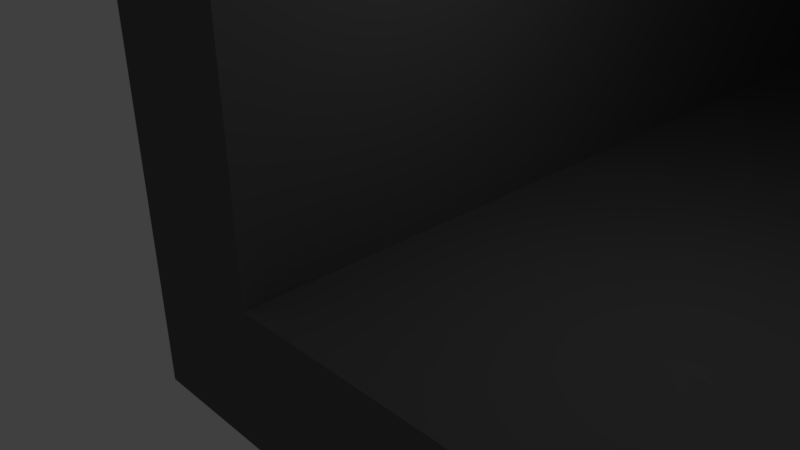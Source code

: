 # Source: untitled.blend  (saved by Blender 2.77.0; exported with 4.5.12 LTS)
import bpy
from mathutils import Matrix  # noqa: F401  (used for matrix-valued properties, if any)

bpy.ops.wm.read_factory_settings(use_empty=True)
scene = bpy.context.scene
scene.name = 'Scene'

# ---- collections
col_collection_1 = bpy.data.collections.new('Collection 1'); scene.collection.children.link(col_collection_1)

# ---- materials (node trees are filled in below, after node groups)
mat_material_001 = bpy.data.materials.new('Material.001')
mat_material_001.alpha_threshold = 0.0
mat_material_001.use_transparent_shadow = False
mat_material_001.roughness = 0.5
mat_material_001.line_color = (0.0, 0.0, 0.0, 1.0)
mat_material = bpy.data.materials.new('Material')
mat_material.alpha_threshold = 0.0
mat_material.use_transparent_shadow = False
mat_material.diffuse_color = (0.1282, 0.1282, 0.1282, 1.0)
mat_material.roughness = 0.5
mat_material.line_color = (0.0, 0.0, 0.0, 1.0)

# ---- material node trees

# ---- world
world_world = bpy.data.worlds.new('World'); scene.world = world_world
world_world.color = (0.05088, 0.05088, 0.05088)
world_world.use_sun_shadow = False
world_world.sun_shadow_jitter_overblur = 0.0
world_world.cycles.sampling_method = 'MANUAL'

# ---- cameras
cam_camera = bpy.data.cameras.new('Camera')
cam_camera.clip_end = 100.0
cam_camera.lens = 35.0
cam_camera.sensor_width = 32.0
cam_camera.sensor_height = 18.0
cam_camera.ortho_scale = 7.314
cam_camera.dof.focus_distance = 0.0
cam_camera.dof.aperture_fstop = 128.0

# ---- lights
light_lamp = bpy.data.lights.new('Lamp', 'POINT')
light_lamp.transmission_factor = 0.0
light_lamp.cutoff_distance = 30.0
light_lamp.energy = 100.0
light_lamp.shadow_buffer_clip_start = 1.001
light_lamp.shadow_soft_size = 0.1
light_lamp.shadow_maximum_resolution = 0.006
light_lamp.use_absolute_resolution = True

# ---- meshes
me_cube_005 = bpy.data.meshes.new('Cube.005')
me_cube_005.from_pydata([(2.637, 2.167, 0.7273), (2.505, 2.167, 0.7273), (2.615, 2.167, 0.7273), (2.505, 2.167, 0.5462), (2.615, 2.167, 0.5462), (2.505, 2.2, 0.5769), (2.615, 2.2, 0.5769), (2.505, 2.2, 0.6894), (2.615, 2.2, 0.6894), (2.484, 2.167, 0.7273), (2.484, 2.167, 0.5462), (2.637, 2.167, 0.3636), (2.505, 2.167, 0.3636), (2.615, 2.167, 0.3636), (2.484, 2.167, 0.3636), (2.637, 2.234, 0.5455), (2.484, 2.234, 0.7273), (2.505, 2.234, 0.7273), (2.505, 2.234, 0.5462), (2.615, 2.234, 0.7273), (2.615, 2.234, 0.5455), (2.484, 2.234, 0.5462), (2.637, 2.234, 0.7273), (2.637, 2.167, 0.5455), (2.484, 0.7667, 0.7273), (2.615, 0.7667, 0.7273), (2.505, 0.7667, 0.7273), (2.615, 0.7667, 0.5462), (2.505, 0.7667, 0.5462), (2.615, 0.7333, 0.5769), (2.505, 0.7333, 0.5769), (2.615, 0.7333, 0.6894), (2.505, 0.7333, 0.6894), (2.637, 0.7667, 0.7273), (2.637, 0.7667, 0.5462), (2.484, 0.7667, 0.3636), (2.615, 0.7667, 0.3636), (2.505, 0.7667, 0.3636), (2.637, 0.7667, 0.3636), (2.484, 0.6998, 0.5455), (2.637, 0.6998, 0.7273), (2.615, 0.6998, 0.7273), (2.615, 0.6998, 0.5462), (2.505, 0.6998, 0.7273), (2.505, 0.6998, 0.5455), (2.637, 0.6998, 0.5462), (2.484, 0.6998, 0.7273), (2.484, 0.7667, 0.5455), (1.846, 2.067, 0.0), (3.033, 2.0, 0.0), (3.033, 0.8333, 0.0), (2.044, 0.7, -0.1212), (2.0, 2.167, 0.0), (1.846, 2.167, 0.0), (3.033, 2.1, 0.0), (3.033, 1.233, 0.0), (3.077, 2.1, 0.6061), (3.077, 2.0, 0.0), (1.846, 2.167, 0.7273), (2.0, 2.167, 0.7273), (1.846, 2.067, 0.7273), (3.077, 0.8333, 0.0), (3.033, 2.1, 0.7273), (3.033, 0.8333, 0.7273), (2.088, 0.7, -0.1212), (1.846, 2.233, 0.6061), (2.044, 0.7667, 0.0), (2.044, 0.7667, 0.7273), (3.077, 0.7667, 0.0), (3.077, 0.7667, 0.7273), (3.077, 2.167, 0.6061), (1.802, 2.233, 0.6061), (1.802, 2.167, 1.49e-08), (1.802, 2.167, 0.7273), (1.802, 2.167, 0.6061), (1.802, 2.233, 1.49e-08), (1.802, 2.233, 0.7273), (3.077, 2.167, 1.49e-08), (3.077, 2.167, 0.7273), (1.802, 2.067, 0.0), (1.802, 2.067, 0.6061), (1.802, 2.067, 0.7273), (1.846, 2.233, 0.7273), (1.846, 2.233, 1.49e-08), (1.846, 2.167, 0.6061), (2.0, 2.233, 1.49e-08), (2.0, 2.233, 0.7273), (2.0, 2.167, 0.6061), (2.044, 0.7667, -0.1212), (3.077, 0.7667, -0.1212), (1.802, 2.167, -0.1212), (1.802, 2.233, -0.1212), (3.077, 2.167, -0.1212), (1.846, 2.233, -0.1212), (2.0, 2.233, -0.1212), (1.846, 2.167, -0.1212), (3.077, 1.3, -0.1212), (2.0, 2.167, -0.1212), (3.077, 2.1, -0.1212), (3.077, 2.1, 0.0), (3.077, 1.233, 0.0), (2.044, 2.167, 0.6061), (3.077, 2.1, 0.7273), (3.077, 0.8333, 0.7273), (1.802, 2.067, -0.1212), (1.846, 2.067, -0.1212), (3.077, 2.0, -0.1212), (1.846, 2.067, 0.6061), (2.044, 2.233, 1.49e-08), (2.044, 2.233, 0.7273), (2.044, 2.233, -0.1212), (2.044, 2.167, -0.1212), (2.044, 1.3, -0.1212), (2.044, 2.0, -0.1212), (3.033, 0.7667, 0.7273), (3.033, 0.7667, 0.0), (3.033, 2.1, 0.6061), (3.034, 2.167, 1.49e-08), (3.033, 0.7667, -0.1212), (3.034, 2.167, -0.1212), (3.034, 2.1, -0.1212), (3.034, 2.0, -0.1212), (3.034, 2.167, 0.7273), (3.034, 1.3, -0.1212), (2.044, 2.0, 0.0), (2.044, 0.8333, 0.0), (2.044, 2.167, 0.0), (2.044, 1.233, 0.0), (2.143, 0.7, 0.0), (2.044, 2.167, 0.7273), (2.088, 0.7, 0.7273), (2.044, 0.7, 0.0), (3.077, 0.8333, -0.1212), (2.044, 0.8333, -0.1212), (2.044, 0.7, 0.7273), (3.033, 0.8333, -0.1212), (3.077, 1.233, -0.1212), (2.044, 1.233, -0.1212), (3.034, 1.233, -0.1212), (3.033, 1.3, 0.0), (3.077, 1.3, 0.0), (2.044, 1.3, 0.0), (2.0, 2.233, 0.6061), (2.044, 2.233, 0.6061), (3.034, 2.167, 0.6061), (2.088, 2.0, 0.0), (2.088, 2.1, 0.0), (2.088, 1.233, 0.0), (2.143, 0.7667, 0.0), (2.088, 2.1, 0.7273), (2.088, 0.7667, 0.7273), (2.088, 0.6333, -0.1212), (2.088, 2.1, 0.6061), (2.088, 0.7667, -0.1212), (2.088, 2.167, 0.6061), (2.088, 2.167, 0.7273), (2.088, 1.3, -0.1212), (2.088, 2.167, 1.49e-08), (2.088, 2.167, -0.1212), (2.088, 2.1, -0.1212), (2.088, 2.0, -0.1212), (2.088, 0.8333, 0.0), (2.088, 0.8333, -0.1212), (2.088, 1.233, -0.1212), (2.088, 1.3, 0.0), (2.143, 2.0, 0.0), (2.143, 2.1, 0.0), (2.143, 1.233, 0.0), (2.143, 0.8333, 0.7273), (2.143, 2.1, 0.7273), (2.143, 2.167, 1.49e-08), (2.143, 2.167, -0.1212), (2.143, 2.1, -0.1212), (2.143, 2.0, -0.1212), (2.143, 0.8333, -0.1212), (2.143, 1.233, -0.1212), (2.143, 0.7667, 0.7273), (2.088, 0.6333, 0.0), (2.143, 2.1, 0.6061), (2.143, 0.7667, -0.1212), (2.143, 2.167, 0.6061), (2.143, 2.167, 0.7273), (2.143, 1.3, -0.1212), (2.143, 0.8333, 0.0), (2.143, 1.3, 0.0), (2.225, 2.0, 2.98e-08), (2.225, 2.1, 2.98e-08), (2.225, 1.233, 2.98e-08), (2.225, 0.8333, 0.7273), (2.225, 2.1, 0.7273), (2.225, 2.167, 4.47e-08), (2.225, 2.167, -0.1212), (2.225, 2.1, -0.1212), (2.225, 2.0, -0.1212), (2.225, 0.8333, -0.1212), (2.225, 1.233, -0.1212), (2.225, 0.7667, 0.7273), (2.225, 0.7667, 2.98e-08), (2.225, 2.1, 0.6061), (2.225, 0.7667, -0.1212), (2.225, 2.167, 0.6061), (2.225, 2.167, 0.7273), (2.225, 1.3, -0.1212), (2.225, 0.8333, 2.98e-08), (2.225, 1.3, 2.98e-08), (2.044, 2.1, 0.0), (2.044, 2.167, 0.7273), (2.088, 2.1, 0.7273), (2.044, 2.1, 0.7273), (2.044, 2.067, -0.1212), (2.143, 0.7, 0.7273), (2.143, 0.7, -0.1212), (2.198, 0.7, 0.7273), (2.198, 0.7, 0.0), (2.198, 0.7, -0.1212), (2.088, 0.6333, 0.7273), (2.044, 0.6333, 0.0), (2.044, 0.6333, -0.1212), (2.044, 0.6333, 0.7273), (2.143, 0.6333, 0.0), (2.143, 0.6333, -0.1212), (2.143, 0.6333, 0.7273), (2.17, 0.6333, 0.7273), (2.17, 0.6333, 0.0), (2.17, 0.6333, -0.1212), (2.044, 0.7667, -7.451e-09), (2.088, 0.7667, -7.451e-09), (2.088, 0.7, 0.0)], [], [(2, 0, 22, 19), (4, 6, 8, 2), (5, 7, 8, 6), (2, 8, 7, 1), (3, 5, 6, 4), (1, 7, 5, 3), (12, 14, 21, 18), (3, 4, 13, 12), (4, 2, 19, 20), (16, 17, 18, 21), (19, 22, 15, 20), (14, 10, 21), (10, 9, 16, 21), (3, 12, 18), (11, 13, 20, 15), (9, 1, 17, 16), (1, 3, 18, 17), (13, 4, 20), (0, 23, 15, 22), (15, 23, 11), (26, 24, 46, 43), (28, 30, 32, 26), (29, 31, 32, 30), (26, 32, 31, 25), (27, 29, 30, 28), (25, 31, 29, 27), (36, 38, 45, 42), (27, 28, 37, 36), (28, 26, 43, 44), (40, 41, 42, 45), (43, 46, 39, 44), (38, 34, 45), (34, 33, 40, 45), (27, 36, 42), (35, 37, 44, 39), (33, 25, 41, 40), (25, 27, 42, 41), (37, 28, 44), (24, 47, 39, 46), (39, 47, 35), (61, 103, 69, 68), (204, 139, 49, 185), (87, 84, 53, 52), (203, 50, 55, 187), (116, 54, 99, 56), (54, 49, 57, 99), (107, 84, 58, 60), (60, 81, 80, 107), (198, 116, 62, 189), (55, 50, 61, 100), (131, 51, 217, 216), (76, 82, 65, 71), (82, 86, 142, 65), (139, 55, 100, 140), (201, 122, 144, 200), (51, 64, 151, 217), (52, 126, 101, 87), (74, 71, 75, 72), (144, 70, 77, 117), (107, 80, 79, 48), (50, 63, 103, 61), (71, 65, 83, 75), (65, 142, 85, 83), (86, 109, 143, 142), (117, 77, 92, 119), (83, 85, 94, 93), (72, 75, 91, 90), (75, 83, 93, 91), (197, 196, 212, 213), (105, 104, 90, 95), (90, 91, 93, 95), (93, 94, 97, 95), (121, 120, 98, 106), (205, 126, 209), (110, 111, 97, 94), (123, 121, 106, 96), (56, 99, 77, 70), (102, 56, 70, 78), (77, 99, 98, 92), (118, 135, 132, 89), (179, 199, 214, 211), (58, 73, 81, 60), (73, 58, 82, 76), (58, 59, 86, 82), (57, 106, 98, 99), (199, 194, 135, 118), (212, 210, 221, 222), (85, 108, 110, 94), (142, 143, 108, 85), (138, 123, 96, 136), (68, 69, 114, 115), (195, 202, 123, 138), (202, 193, 121, 123), (92, 98, 120, 119), (193, 192, 120, 121), (68, 115, 118, 89), (190, 117, 119, 191), (200, 144, 117, 190), (73, 76, 71, 74), (63, 114, 69, 103), (62, 102, 78, 122), (87, 101, 129, 59), (145, 146, 205, 124), (188, 196, 114, 63), (109, 86, 59, 129), (67, 150, 226, 225), (189, 62, 122, 201), (64, 211, 220, 151), (122, 78, 70, 144), (194, 195, 138, 135), (135, 138, 136, 132), (49, 139, 140, 57), (187, 55, 139, 204), (96, 106, 57, 140), (140, 100, 136, 96), (100, 61, 132, 136), (89, 132, 61, 68), (186, 54, 116, 198), (48, 53, 84, 107), (62, 116, 56, 102), (59, 58, 84, 87), (127, 147, 164, 141), (133, 137, 163, 162), (109, 129, 155), (153, 88, 225, 226), (165, 166, 146, 145), (143, 154, 157, 108), (108, 157, 158, 110), (206, 208, 149, 155), (112, 113, 160, 156), (137, 112, 156, 163), (88, 153, 64, 51), (171, 172, 159, 158), (66, 88, 51, 131), (109, 155, 154, 143), (125, 161, 147, 127), (141, 164, 145, 124), (150, 67, 134, 130), (191, 192, 172, 171), (199, 197, 213, 214), (185, 186, 166, 165), (203, 183, 168, 188), (146, 166, 178, 152), (147, 167, 184, 164), (162, 163, 175, 174), (149, 169, 181, 155), (154, 180, 170, 157), (157, 170, 171, 158), (160, 159, 172, 173), (156, 160, 173, 182), (163, 156, 182, 175), (148, 183, 174, 179), (155, 181, 180, 154), (152, 178, 169, 149), (161, 183, 167, 147), (164, 184, 165, 145), (50, 203, 188, 63), (49, 54, 186, 185), (114, 196, 197, 115), (119, 120, 192, 191), (115, 197, 199, 118), (166, 186, 198, 178), (167, 187, 204, 184), (174, 175, 195, 194), (169, 189, 201, 181), (168, 176, 196, 188), (180, 200, 190, 170), (170, 190, 191, 171), (173, 172, 192, 193), (182, 173, 193, 202), (175, 182, 202, 195), (179, 174, 194, 199), (181, 201, 200, 180), (178, 198, 189, 169), (183, 203, 187, 167), (184, 204, 185, 165), (205, 146, 207, 208), (126, 205, 208, 206), (73, 74, 80, 81), (74, 72, 79, 80), (72, 90, 104, 79), (48, 79, 104, 105), (48, 105, 53), (113, 209, 159, 160), (159, 209, 111, 158), (158, 111, 110), (113, 124, 205, 209), (113, 112, 141, 124), (112, 137, 127, 141), (125, 127, 137, 133), (134, 131, 216, 218), (196, 176, 210, 212), (67, 66, 131, 134), (130, 215, 221, 210), (221, 215, 177, 219), (219, 177, 151, 220), (177, 216, 217, 151), (215, 218, 216, 177), (223, 219, 220, 224), (222, 221, 219, 223), (130, 134, 218, 215), (213, 212, 222, 223), (211, 214, 224, 220), (214, 213, 223, 224), (176, 148, 128, 210), (176, 168, 183, 148), (128, 148, 179), (128, 179, 153, 227), (226, 150, 130, 227), (130, 210, 128, 227), (161, 125, 133, 162), (183, 161, 162, 174), (153, 179, 211, 64), (227, 153, 226), (126, 53, 105, 209), (105, 95, 111, 209)])
me_cube_005.materials.append(mat_material_001)
me_cube_005.use_remesh_preserve_volume = False
me_cube_005.use_remesh_preserve_attributes = False
me_cube_005.use_mirror_vertex_groups = False
me_cube_005.update()
me_cube_004 = bpy.data.meshes.new('Cube.004')
me_cube_004.from_pydata([(2.505, 2.167, 0.7273), (2.615, 2.167, 0.7273), (2.505, 2.167, 0.9545), (2.615, 2.167, 0.9545), (2.505, 2.267, 0.7273), (2.615, 2.267, 0.7273), (2.505, 2.2, 0.7273), (2.615, 2.2, 0.7273), (2.511, 2.267, 0.5), (2.61, 2.267, 0.5), (2.511, 2.2, 0.5), (2.61, 2.2, 0.5), (2.505, 2.2, 0.5758), (2.615, 2.2, 0.5758), (2.505, 2.267, 0.5758), (2.615, 2.267, 0.5758), (2.509, 2.167, 0.5303), (2.612, 2.167, 0.5303), (2.508, 2.167, 0.5455), (2.613, 2.167, 0.5455), (2.615, 0.7667, 0.7273), (2.505, 0.7667, 0.7273), (2.615, 0.7667, 0.9545), (2.505, 0.7667, 0.9545), (2.615, 0.6667, 0.7273), (2.505, 0.6667, 0.7273), (2.615, 0.7333, 0.7273), (2.505, 0.7333, 0.7273), (2.61, 0.6667, 0.5), (2.511, 0.6667, 0.5), (2.61, 0.7333, 0.5), (2.511, 0.7333, 0.5), (2.615, 0.7333, 0.5758), (2.505, 0.7333, 0.5758), (2.615, 0.6667, 0.5758), (2.505, 0.6667, 0.5758), (2.612, 0.7667, 0.5303), (2.509, 0.7667, 0.5303), (2.613, 0.7667, 0.5455), (2.508, 0.7667, 0.5455), (2.0, 2.067, 2.121), (3.033, 2.067, 2.121), (3.033, 0.8333, 2.121), (2.0, 0.8333, 2.121), (2.0, 2.167, 2.121), (1.846, 2.167, 2.121), (3.033, 2.1, 2.121), (3.033, 1.433, 2.121), (2.0, 1.433, 2.121), (3.077, 2.067, 2.121), (1.846, 2.167, 0.7273), (2.0, 2.167, 0.7273), (3.033, 2.1, 0.7273), (3.033, 0.8333, 0.7273), (2.143, 0.8333, 2.121), (3.077, 0.8333, 2.121), (2.044, 0.7667, 0.7273), (2.044, 0.7667, 2.121), (3.077, 0.7667, 0.7273), (3.077, 0.7667, 2.121), (1.802, 2.067, 2.121), (1.802, 2.067, 0.7273), (1.802, 2.233, 2.121), (1.802, 2.233, 0.7273), (3.077, 2.167, 2.121), (3.077, 2.167, 0.7273), (2.044, 0.7667, 2.242), (3.077, 0.7667, 2.242), (1.802, 2.067, 2.242), (1.802, 2.233, 2.242), (3.077, 2.167, 2.242), (1.846, 2.233, 0.7273), (1.846, 2.233, 2.121), (1.846, 2.233, 2.242), (2.0, 2.233, 0.7273), (2.0, 2.233, 2.121), (2.0, 2.233, 2.242), (1.846, 2.067, 2.242), (2.0, 1.433, 2.242), (2.0, 2.067, 2.242), (3.077, 1.433, 2.242), (3.077, 2.067, 2.242), (3.077, 2.1, 2.121), (3.077, 1.433, 2.121), (3.077, 2.1, 0.7273), (3.077, 0.8333, 0.7273), (3.077, 2.067, 2.242), (2.0, 2.067, 2.242), (2.0, 0.7667, 2.242), (1.802, 2.167, 2.121), (1.802, 2.167, 2.242), (3.077, 0.8333, 2.242), (2.0, 0.8333, 2.242), (1.846, 2.067, 2.121), (1.846, 2.067, 0.7273), (2.0, 0.7667, 2.121), (2.143, 1.433, 2.121), (3.033, 2.167, 0.7273), (3.033, 2.167, 2.121), (3.033, 2.167, 2.242), (3.033, 1.433, 2.242), (3.033, 2.067, 2.242), (3.033, 2.067, 2.242), (3.033, 0.8333, 2.242), (3.033, 0.7667, 2.242), (3.033, 0.7667, 2.121), (3.033, 0.7667, 0.7273), (2.044, 2.067, 2.121), (2.044, 0.8333, 2.121), (2.044, 2.167, 2.121), (2.044, 1.433, 2.121), (2.044, 2.167, 0.7273), (2.044, 1.433, 2.242), (2.044, 2.067, 2.242), (2.044, 2.067, 2.242), (2.044, 2.233, 2.242), (2.044, 0.8333, 2.242), (2.044, 2.233, 2.121), (2.044, 2.233, 0.7273), (1.802, 2.167, 0.7273), (2.088, 0.8333, 2.121), (2.088, 1.433, 2.121), (2.088, 2.1, 0.7273), (2.088, 0.7667, 0.7273), (2.088, 0.7667, 2.242), (2.088, 2.067, 2.242), (2.044, 0.6333, 0.7273), (2.088, 2.067, 2.121), (2.088, 2.1, 2.121), (2.088, 1.433, 2.242), (2.088, 2.067, 2.242), (2.088, 2.167, 2.242), (2.088, 0.8333, 2.242), (2.088, 2.167, 2.121), (2.088, 2.167, 0.7273), (2.044, 2.1, 0.7273), (2.044, 2.1, 2.121), (2.0, 2.1, 2.121), (1.846, 2.1, 2.121), (1.802, 2.1, 0.7273), (1.802, 2.1, 2.121), (1.802, 2.1, 2.242), (1.846, 2.1, 0.7273), (2.044, 2.1, 2.242), (1.846, 2.1, 2.242), (2.0, 2.1, 2.242), (2.088, 2.1, 2.242), (2.143, 0.8333, 0.7273), (2.143, 2.1, 0.7273), (2.143, 0.7667, 2.242), (2.143, 2.067, 2.242), (2.044, 0.6333, 2.121), (2.143, 0.7667, 0.7273), (2.143, 2.067, 2.121), (2.143, 2.1, 2.121), (2.143, 1.433, 2.242), (2.143, 2.067, 2.242), (2.143, 2.167, 2.242), (2.143, 0.8333, 2.242), (2.143, 2.167, 2.121), (2.143, 2.167, 0.7273), (2.225, 0.8333, 2.121), (2.225, 1.433, 2.121), (2.225, 0.8333, 0.7273), (2.225, 2.1, 0.7273), (2.225, 0.7667, 2.242), (2.225, 2.067, 2.242), (2.225, 0.7667, 2.121), (2.225, 0.7667, 0.7273), (2.225, 2.067, 2.121), (2.225, 2.1, 2.121), (2.225, 1.433, 2.242), (2.225, 2.067, 2.242), (2.225, 2.167, 2.242), (2.225, 0.8333, 2.242), (2.225, 2.167, 2.121), (2.225, 2.167, 0.7273), (2.044, 0.7, 2.121), (2.044, 0.7, 0.7273), (2.044, 0.7, 2.242), (2.143, 0.7, 0.7273), (2.088, 0.7, 0.7273), (2.088, 0.7, 2.242), (2.143, 0.7, 2.242), (2.198, 0.7, 0.7273), (2.198, 0.7, 2.242), (2.198, 0.7, 2.121), (2.044, 0.6333, 2.242), (2.143, 0.6333, 0.7273), (2.088, 0.6333, 0.7273), (2.088, 0.6333, 2.242), (2.088, 0.6333, 2.121), (2.143, 0.6333, 2.242), (2.143, 0.6333, 2.121), (2.17, 0.6333, 0.7273), (2.17, 0.6333, 2.242), (2.17, 0.6333, 2.121), (2.088, 0.7667, 2.121), (2.143, 0.7667, 2.121), (2.143, 0.7, 2.121), (2.088, 0.7, 2.121), (2.0, 0.7, 2.242), (2.0, 0.7, 2.121), (2.0, 0.6333, 2.242), (2.0, 0.6333, 2.121), (3.077, 2.1, 2.242), (3.033, 2.1, 2.242), (2.143, 2.1, 2.242), (2.225, 2.1, 2.242)], [], [(4, 2, 3, 5), (11, 13, 19, 17), (6, 2, 4), (3, 7, 5), (3, 1, 7), (0, 2, 6), (1, 0, 6, 7), (11, 10, 8, 9), (12, 14, 8, 10), (14, 15, 9, 8), (15, 13, 11, 9), (5, 7, 13, 15), (4, 5, 15, 14), (6, 4, 14, 12), (7, 6, 12, 13), (19, 18, 16, 17), (10, 11, 17, 16), (12, 10, 16, 18), (13, 12, 18, 19), (24, 22, 23, 25), (31, 33, 39, 37), (26, 22, 24), (23, 27, 25), (23, 21, 27), (20, 22, 26), (21, 20, 26, 27), (31, 30, 28, 29), (32, 34, 28, 30), (34, 35, 29, 28), (35, 33, 31, 29), (25, 27, 33, 35), (24, 25, 35, 34), (26, 24, 34, 32), (27, 26, 32, 33), (39, 38, 36, 37), (30, 31, 37, 36), (32, 30, 36, 38), (33, 32, 38, 39), (116, 112, 78, 92), (162, 47, 42, 161), (53, 42, 55, 85), (44, 109, 136, 137), (164, 52, 46, 170), (165, 174, 158, 149), (169, 170, 46, 41), (76, 145, 143, 115), (117, 118, 74, 75), (169, 41, 47, 162), (41, 46, 82, 49), (112, 114, 87, 78), (161, 42, 53, 163), (42, 47, 83, 55), (40, 107, 110, 48), (168, 106, 105, 167), (140, 89, 119, 139), (98, 64, 65, 97), (140, 141, 90, 89), (59, 67, 104, 105), (98, 99, 70, 64), (48, 110, 108, 43), (62, 69, 73, 72), (62, 72, 71, 63), (79, 77, 93, 40), (72, 73, 76, 75), (68, 77, 144, 141), (66, 116, 92, 88), (72, 75, 74, 71), (50, 71, 74, 51), (102, 86, 81, 101), (107, 136, 128, 127), (100, 80, 86, 102), (47, 41, 49, 83), (46, 52, 84, 82), (84, 65, 64, 82), (85, 55, 59, 58), (83, 80, 91, 55), (70, 205, 82, 64), (49, 86, 80, 83), (100, 103, 91, 80), (76, 115, 117, 75), (105, 106, 58, 59), (91, 103, 104, 67), (114, 113, 79, 87), (197, 120, 54, 198), (51, 111, 109, 44), (70, 99, 206, 205), (55, 91, 67, 59), (146, 143, 113, 125), (57, 56, 178, 177), (53, 85, 58, 106), (119, 89, 62, 63), (172, 171, 100, 102), (51, 74, 118, 111), (166, 172, 102, 101), (171, 174, 103, 100), (175, 173, 99, 98), (176, 175, 98, 97), (163, 53, 106, 168), (89, 90, 69, 62), (71, 50, 119, 63), (139, 119, 50, 142), (93, 60, 61, 94), (164, 176, 97, 52), (52, 97, 65, 84), (45, 138, 142, 50), (43, 95, 88, 92), (43, 92, 78, 48), (40, 48, 78, 87), (44, 45, 50, 51), (124, 132, 116, 66), (111, 118, 134, 122, 135), (118, 117, 133, 134), (117, 115, 131, 133), (112, 116, 132, 129), (113, 114, 130, 125), (149, 158, 132, 124), (168, 167, 186, 184), (157, 131, 146, 207), (114, 112, 129, 130), (165, 149, 183, 185), (135, 122, 128, 136), (107, 127, 121, 110), (40, 93, 138, 137), (60, 93, 77, 68), (77, 79, 145, 144), (173, 157, 207, 208), (197, 198, 199, 200), (111, 135, 136, 109), (61, 139, 142, 94), (110, 121, 120, 108), (137, 136, 107, 40), (137, 138, 45, 44), (60, 68, 141, 140), (60, 140, 139, 61), (142, 138, 93, 94), (144, 145, 76, 73), (141, 144, 73, 69, 90), (131, 115, 143, 146), (143, 145, 79, 113), (122, 134, 160, 148), (134, 133, 159, 160), (133, 131, 157, 159), (129, 132, 158, 155), (125, 130, 156, 150), (130, 129, 155, 156), (124, 66, 179, 182), (127, 153, 96, 121), (127, 128, 154, 153), (122, 148, 154, 128), (99, 173, 208, 206), (148, 160, 176, 164), (147, 163, 168, 152), (160, 159, 175, 176), (159, 157, 173, 175), (155, 158, 174, 171), (150, 156, 172, 166), (156, 155, 171, 172), (105, 104, 165, 167), (167, 165, 185, 186), (54, 161, 163, 147), (153, 169, 162, 96), (153, 154, 170, 169), (104, 103, 174, 165), (148, 164, 170, 154), (96, 162, 161, 54), (180, 184, 194, 188), (185, 183, 192, 195), (182, 179, 187, 190), (184, 186, 196, 194), (181, 180, 188, 189), (178, 181, 189, 126), (56, 123, 181, 178), (152, 168, 184, 180), (149, 124, 182, 183), (196, 195, 192, 193), (191, 190, 187, 151), (193, 192, 190, 191), (126, 189, 191, 151), (189, 188, 193, 191), (188, 194, 196, 193), (177, 178, 126, 151), (96, 54, 120, 121), (183, 182, 190, 192), (186, 185, 195, 196), (152, 180, 199, 198), (181, 123, 197, 200), (180, 181, 200, 199), (152, 198, 54, 147), (57, 197, 123, 56), (201, 202, 204, 203), (151, 187, 203, 204), (177, 151, 204, 202), (187, 179, 201, 203), (197, 57, 108, 120), (95, 43, 108, 57), (57, 177, 202, 95), (95, 202, 201, 88), (66, 88, 201, 179), (82, 205, 81, 86, 49), (206, 208, 166, 101), (205, 206, 101, 81), (207, 146, 125, 150), (208, 207, 150, 166)])
me_cube_004.polygons.foreach_set('material_index', [1, 1, 1, 1, 1, 1, 1, 1, 1, 1, 1, 1, 1, 1, 1, 1, 1, 1, 1, 1, 1, 1, 1, 1, 1, 1, 1, 1, 1, 1, 1, 1, 1, 1, 1, 1, 1, 1, 0, 0, 0, 0, 0, 0, 0, 0, 0, 0, 0, 0, 0, 0, 0, 0, 0, 0, 0, 0, 0, 0, 0, 0, 0, 0, 0, 0, 0, 0, 0, 0, 0, 0, 0, 0, 0, 0, 0, 0, 0, 0, 0, 0, 0, 0, 0, 0, 0, 0, 0, 0, 0, 0, 0, 0, 0, 0, 0, 0, 0, 0, 0, 0, 0, 0, 0, 0, 0, 0, 0, 0, 0, 0, 0, 0, 0, 0, 0, 0, 0, 0, 0, 0, 0, 0, 0, 0, 0, 0, 0, 0, 0, 0, 0, 0, 0, 0, 0, 0, 0, 0, 0, 0, 0, 0, 0, 0, 0, 0, 0, 0, 0, 0, 0, 0, 0, 0, 0, 0, 0, 0, 0, 0, 0, 0, 0, 0, 0, 0, 0, 0, 0, 0, 0, 0, 0, 0, 0, 0, 0, 0, 0, 0, 0, 0, 0, 0, 0, 0, 0, 0, 0, 0, 0, 0, 0, 0, 0, 0, 0, 0, 0, 0, 0])
me_cube_004.materials.append(mat_material)
me_cube_004.materials.append(mat_material_001)
me_cube_004.use_remesh_preserve_volume = False
me_cube_004.use_remesh_preserve_attributes = False
me_cube_004.use_mirror_vertex_groups = False
me_cube_004.update()
me_cube_002 = bpy.data.meshes.new('Cube.002')
me_cube_002.from_pydata([(-0.04396, 1.6, 0.7273), (-0.04396, 1.767, 0.7273), (-0.04396, 1.6, 0.9545), (-0.04396, 1.767, 0.9545), (-0.1099, 1.6, 0.7273), (-0.1099, 1.767, 0.7273), (-0.06593, 1.6, 0.7273), (-0.06593, 1.767, 0.7273), (-0.1099, 1.608, 0.5), (-0.1099, 1.758, 0.5), (-0.06593, 1.608, 0.5), (-0.06593, 1.758, 0.5), (-0.06593, 1.6, 0.5758), (-0.06593, 1.767, 0.5758), (-0.1099, 1.6, 0.5758), (-0.1099, 1.767, 0.5758), (-0.04396, 1.605, 0.5303), (-0.04396, 1.762, 0.5303), (-0.04396, 1.603, 0.5455), (-0.04396, 1.763, 0.5455), (0.8242, 2.067, 0.7273), (0.9341, 2.067, 0.7273), (0.8242, 2.067, 0.9545), (0.9341, 2.067, 0.9545), (0.8242, 2.167, 0.7273), (0.9341, 2.167, 0.7273), (0.8242, 2.1, 0.7273), (0.9341, 2.1, 0.7273), (0.8297, 2.167, 0.5), (0.9286, 2.167, 0.5), (0.8297, 2.1, 0.5), (0.9286, 2.1, 0.5), (0.8242, 2.1, 0.5758), (0.9341, 2.1, 0.5758), (0.8242, 2.167, 0.5758), (0.9341, 2.167, 0.5758), (0.8274, 2.067, 0.5303), (0.9308, 2.067, 0.5303), (0.8265, 2.067, 0.5455), (0.9318, 2.067, 0.5455), (2.0, 2.0, 2.0), (2.0, 0.0, 2.0), (3.553e-15, 0.0, 2.0), (3.553e-15, 2.0, 2.0), (1.89, 0.0, 2.0), (1.89, 2.0, 2.0), (2.0, 0.8333, 2.0), (-0.04396, 2.0, 0.7273), (1.89, 0.6333, 2.0), (2.0, 2.1, 2.0), (1.89, 2.1, 2.0), (1.89, 1.433, 2.0), (0.0, 1.433, 2.0), (2.0, 1.433, 2.0), (0.4396, 2.0, 2.0), (0.4396, 0.0, 2.0), (0.4396, 0.6333, 2.0), (0.4396, 1.433, 2.0), (2.0, 0.0, 0.7273), (1.89, 2.1, 0.7273), (1.688e-15, 0.0, 0.7273), (1.688e-15, 2.0, 0.7273), (2.0, 2.1, 0.7273), (1.89, 2.0, 0.7273), (1.89, 0.0, 0.7273), (1.688e-15, 0.6333, 0.7273), (2.0, 0.8333, 0.7273), (0.0, 1.433, 0.7273), (0.4396, 2.0, 0.7273), (0.4396, 0.0, 0.7273), (-0.04396, 0.6333, 0.7273), (0.4396, -0.06667, 0.7273), (-0.04396, 0.6333, 2.0), (0.4396, -0.06667, 2.0), (2.044, -0.06667, 0.7273), (2.044, -0.06667, 2.0), (2.044, 0.7667, 0.7273), (2.044, 0.7667, 2.0), (1.688e-15, -0.06667, 0.7273), (1.688e-15, -0.06667, 2.0), (-0.04396, -0.06667, 0.7273), (-0.04396, -0.06667, 2.0), (-0.04396, 2.067, 2.0), (-0.04396, 1.433, 2.0), (-0.04396, 1.433, 0.7273), (-0.04396, 2.067, 0.7273), (1.846, 2.067, 2.0), (1.846, 2.067, 0.7273), (1.846, 2.167, 2.0), (1.846, 2.167, 0.7273), (1.89, 0.6333, 2.121), (1.89, 1.433, 2.121), (0.4396, 0.6333, 2.121), (0.4396, 1.433, 2.121), (-0.04396, 0.6333, 2.121), (0.4396, -0.06667, 2.121), (2.044, -0.06667, 2.121), (2.044, 0.7667, 2.121), (1.688e-15, -0.06667, 2.121), (-0.04396, -0.06667, 2.121), (-0.04396, 2.067, 2.121), (-0.04396, 1.433, 2.121), (1.846, 2.067, 2.121), (1.846, 2.167, 2.121), (0.4396, 2.067, 0.7273), (0.4396, 2.067, 2.0), (0.4396, 2.067, 2.121), (1.846, 0.6333, 2.0), (1.846, 1.433, 2.0), (1.846, 2.0, 2.0), (1.846, 0.0, 2.0), (1.846, 0.0, 0.7273), (1.846, 2.0, 0.7273), (1.846, 0.6333, 2.121), (1.846, 1.433, 2.121), (1.89, -0.06667, 0.7273), (1.89, -0.06667, 2.0), (1.89, -0.06667, 2.121), (1.846, -0.06667, 0.7273), (1.846, -0.06667, 2.0), (1.846, -0.06667, 2.121), (1.89, 2.167, 0.7273), (1.89, 2.167, 2.0), (1.89, 2.167, 2.121), (2.0, 2.167, 0.7273), (2.0, 2.167, 2.0), (2.0, 2.167, 2.121), (1.89, 2.067, 2.121), (2.0, 1.433, 2.121), (2.0, 2.067, 2.121), (0.0, 0.6333, 2.0), (0.0, 2.067, 0.7273), (0.0, 2.067, 2.0), (0.0, 2.067, 2.121), (0.0, 1.433, 2.121), (0.0, 0.6333, 2.121), (-0.04396, 2.0, 2.0), (-0.04396, 2.0, 2.121), (0.4396, 2.0, 2.121), (1.846, 2.0, 2.121), (1.89, 2.0, 2.121), (2.0, 2.0, 2.121), (0.0, 2.0, 2.121), (2.0, 0.7667, 2.121), (2.0, -0.06667, 2.121), (2.0, -0.06667, 2.0), (2.0, -0.06667, 0.7273), (2.0, 0.6333, 2.0), (2.0, 0.6333, 0.7273), (2.044, 0.6333, 0.7273), (2.044, 0.6333, 2.0), (2.044, 0.6333, 2.121), (2.0, 0.6333, 2.121), (1.89, 0.8333, 2.0), (1.89, 0.8333, 2.121), (2.0, 0.8333, 2.121), (1.89, 0.7667, 2.0), (1.89, 0.7667, 2.121), (2.0, 0.7667, 2.0), (2.0, 0.7667, 0.7273), (-0.04396, -2.235e-08, 2.0), (-0.04396, -2.235e-08, 0.7273), (2.044, -2.235e-08, 0.7273), (-0.04396, -2.235e-08, 2.121), (0.4396, -7.451e-09, 2.121), (1.846, -2.235e-08, 2.121), (1.89, -2.235e-08, 2.121), (-0.004396, -2.235e-08, 2.121), (2.0, -2.235e-08, 2.121), (2.044, -7.451e-09, 2.0), (2.044, -7.451e-09, 2.121), (2.044, 2.0, 2.0), (2.044, 0.8333, 2.0), (2.044, 2.1, 2.0), (2.044, 1.433, 2.0), (2.044, 0.8333, 0.7273), (2.044, 2.1, 0.7273), (2.044, 1.433, 2.121), (2.044, 2.067, 2.121), (2.044, 2.0, 2.121), (2.044, 2.167, 2.121), (2.044, 0.8333, 2.121), (2.044, 2.167, 2.0), (2.044, 2.167, 0.7273), (1.286, -0.06667, 0.7273), (1.176, -0.06667, 0.7273), (1.286, -0.06667, 0.9545), (1.176, -0.06667, 0.9545), (1.286, -0.1667, 0.7273), (1.176, -0.1667, 0.7273), (1.286, -0.1, 0.7273), (1.176, -0.1, 0.7273), (1.28, -0.1667, 0.5), (1.181, -0.1667, 0.5), (1.28, -0.1, 0.5), (1.181, -0.1, 0.5), (1.286, -0.1, 0.5758), (1.176, -0.1, 0.5758), (1.286, -0.1667, 0.5758), (1.176, -0.1667, 0.5758), (1.282, -0.06667, 0.5303), (1.179, -0.06667, 0.5303), (1.283, -0.06667, 0.5455), (1.178, -0.06667, 0.5455), (2.143, 0.7667, 2.0), (2.143, 0.7667, 0.7273), (2.143, 0.7667, 2.121), (2.143, 0.8333, 2.0), (2.143, 0.8333, 0.7273), (2.143, 0.8333, 2.121), (2.088, 0.7667, 2.121), (2.088, 0.8333, 2.121), (2.088, 0.8333, 0.7273), (2.088, 0.7667, 0.7273), (2.088, 0.7667, 2.0), (2.088, 0.8333, 2.0), (2.088, 0.7, 2.121), (2.143, 0.7, 2.121), (2.143, 0.7, 2.0), (2.143, 0.7, 0.7273), (2.088, 0.7, 0.7273), (2.088, 0.7, 2.0)], [], [(4, 2, 3, 5), (11, 13, 19, 17), (6, 2, 4), (3, 7, 5), (3, 1, 7), (0, 2, 6), (1, 0, 6, 7), (11, 10, 8, 9), (12, 14, 8, 10), (14, 15, 9, 8), (15, 13, 11, 9), (5, 7, 13, 15), (4, 5, 15, 14), (6, 4, 14, 12), (7, 6, 12, 13), (19, 18, 16, 17), (10, 11, 17, 16), (12, 10, 16, 18), (13, 12, 18, 19), (171, 174, 53, 40), (51, 45, 40, 53), (51, 108, 109, 45), (24, 22, 23, 25), (31, 33, 39, 37), (26, 22, 24), (23, 27, 25), (23, 21, 27), (20, 22, 26), (21, 20, 26, 27), (31, 30, 28, 29), (32, 34, 28, 30), (34, 35, 29, 28), (35, 33, 31, 29), (25, 27, 33, 35), (24, 25, 35, 34), (26, 24, 34, 32), (27, 26, 32, 33), (39, 38, 36, 37), (30, 31, 37, 36), (32, 30, 36, 38), (33, 32, 38, 39), (67, 61, 43, 52), (159, 148, 147, 158), (93, 114, 139, 138), (58, 64, 44, 41), (60, 65, 130, 42), (53, 46, 153, 51), (128, 91, 154, 155), (45, 50, 49, 40), (63, 59, 50, 45), (91, 128, 141, 140), (65, 67, 52, 130), (156, 157, 154, 153), (111, 69, 55, 110), (107, 110, 55, 56), (109, 54, 68, 112), (49, 50, 59, 62), (115, 146, 145, 116), (149, 76, 77, 150), (160, 72, 70, 161), (79, 81, 80, 78), (83, 84, 70, 72), (136, 82, 85, 47), (105, 86, 87, 104), (86, 88, 89, 87), (108, 114, 93, 57), (107, 113, 90, 48), (57, 93, 92, 56), (79, 98, 99, 81), (72, 94, 101, 83), (119, 120, 95, 73), (105, 106, 102, 86), (169, 170, 96, 75), (86, 102, 103, 88), (160, 163, 94, 72), (136, 137, 100, 82), (134, 101, 94, 135), (167, 164, 92, 135), (132, 133, 106, 105), (132, 105, 104, 131), (142, 138, 106, 133), (56, 92, 113, 107), (51, 91, 114, 108), (45, 109, 112, 63), (48, 44, 110, 107), (64, 111, 110, 44), (75, 96, 144, 145), (118, 115, 116, 119), (71, 118, 119, 73), (116, 117, 120, 119), (164, 165, 113, 92), (166, 165, 120, 117), (143, 152, 151, 97), (88, 103, 123, 122), (88, 122, 121, 89), (122, 123, 126, 125), (122, 125, 124, 121), (102, 127, 123, 103), (139, 140, 127, 102), (127, 129, 126, 123), (140, 141, 129, 127), (168, 144, 96, 170), (137, 142, 133, 100), (82, 132, 131, 85), (82, 100, 133, 132), (93, 134, 135, 92), (73, 95, 98, 79), (71, 73, 79, 78), (54, 43, 61, 68), (163, 167, 135, 94), (57, 56, 130, 52), (69, 60, 42, 55), (56, 55, 42, 130), (84, 47, 61, 67), (117, 144, 168, 166), (83, 101, 137, 136), (102, 106, 138, 139), (83, 136, 47, 84), (177, 179, 141, 128), (114, 91, 140, 139), (134, 142, 137, 101), (156, 158, 147, 48), (145, 144, 117, 116), (145, 146, 74, 75), (77, 97, 151, 150), (147, 148, 58, 41), (48, 147, 41, 44), (162, 149, 150, 169), (153, 154, 91, 51), (153, 46, 158, 156), (48, 90, 157, 156), (66, 159, 158, 46), (143, 155, 154, 157), (90, 152, 143, 157), (166, 168, 152, 90), (128, 155, 181, 177), (52, 43, 54, 57), (141, 179, 178, 129), (125, 126, 180, 182), (125, 182, 183, 124), (74, 162, 169, 75), (99, 98, 167, 163), (152, 168, 170, 151), (90, 113, 165, 166), (95, 120, 165, 164), (98, 95, 164, 167), (81, 99, 163, 160), (150, 151, 170, 169), (81, 160, 161, 80), (46, 172, 175, 66), (40, 49, 173, 171), (62, 176, 173, 49), (53, 174, 172, 46), (178, 180, 126, 129), (97, 181, 155, 143), (159, 66, 175, 76), (148, 159, 76, 149), (58, 148, 149, 162), (162, 74, 146, 58), (64, 58, 146, 115), (111, 64, 115, 118), (69, 111, 118, 71), (60, 69, 71, 78), (78, 80, 161, 60), (65, 60, 161, 70), (65, 70, 84, 67), (93, 138, 142, 134), (47, 85, 131, 61), (131, 104, 68, 61), (68, 104, 87, 112), (59, 63, 112, 87), (87, 89, 121, 59), (59, 121, 124, 62), (183, 176, 62, 124), (188, 186, 187, 189), (195, 197, 203, 201), (190, 186, 188), (187, 191, 189), (187, 185, 191), (184, 186, 190), (185, 184, 190, 191), (195, 194, 192, 193), (196, 198, 192, 194), (198, 199, 193, 192), (199, 197, 195, 193), (189, 191, 197, 199), (188, 189, 199, 198), (190, 188, 198, 196), (191, 190, 196, 197), (203, 202, 200, 201), (194, 195, 201, 200), (196, 194, 200, 202), (197, 196, 202, 203), (177, 174, 171, 179), (109, 108, 57, 54), (173, 178, 179, 171), (178, 173, 182, 180), (176, 183, 182, 173), (174, 177, 181, 172), (213, 212, 208, 205), (211, 210, 206, 209), (205, 208, 207, 204), (206, 204, 207, 209), (206, 210, 216, 217), (214, 213, 220, 221), (215, 211, 209, 207), (212, 215, 207, 208), (175, 172, 215, 212), (172, 181, 211, 215), (97, 77, 214, 210), (77, 76, 213, 214), (181, 97, 210, 211), (76, 175, 212, 213), (221, 220, 219, 218), (216, 221, 218, 217), (213, 205, 219, 220), (205, 204, 218, 219), (210, 214, 221, 216), (204, 206, 217, 218)])
me_cube_002.materials.append(mat_material_001)
me_cube_002.use_remesh_preserve_volume = False
me_cube_002.use_remesh_preserve_attributes = False
me_cube_002.use_mirror_vertex_groups = False
me_cube_002.update()
me_cube_001 = bpy.data.meshes.new('Cube.001')
me_cube_001.from_pydata([(-0.04396, 1.8, 0.7273), (-0.04396, 1.6, 0.7273), (-0.04396, 1.767, 0.7273), (-0.04396, 1.6, 0.5462), (-0.04396, 1.767, 0.5462), (-0.06593, 1.6, 0.5769), (-0.06593, 1.767, 0.5769), (-0.06593, 1.6, 0.6894), (-0.06593, 1.767, 0.6894), (-0.04396, 1.567, 0.7273), (-0.04396, 1.567, 0.5462), (-0.04396, 1.8, 0.3636), (-0.04396, 1.6, 0.3636), (-0.04396, 1.767, 0.3636), (-0.04396, 1.567, 0.3636), (-0.08802, 1.8, 0.5455), (-0.08802, 1.567, 0.7273), (-0.08802, 1.6, 0.7273), (-0.08802, 1.6, 0.5462), (-0.08802, 1.767, 0.7273), (-0.08802, 1.767, 0.5455), (-0.08802, 1.567, 0.5462), (-0.08802, 1.8, 0.7273), (-0.04396, 1.8, 0.5455), (0.956, 2.067, 0.7273), (0.8242, 2.067, 0.7273), (0.9341, 2.067, 0.7273), (0.8242, 2.067, 0.5462), (0.9341, 2.067, 0.5462), (0.8242, 2.1, 0.5769), (0.9341, 2.1, 0.5769), (0.8242, 2.1, 0.6894), (0.9341, 2.1, 0.6894), (0.8022, 2.067, 0.7273), (0.8022, 2.067, 0.5462), (0.956, 2.067, 0.3636), (0.8242, 2.067, 0.3636), (0.9341, 2.067, 0.3636), (0.8022, 2.067, 0.3636), (0.956, 2.134, 0.5455), (0.8022, 2.134, 0.7273), (0.8242, 2.134, 0.7273), (0.8242, 2.134, 0.5462), (0.9341, 2.134, 0.7273), (0.9341, 2.134, 0.5455), (0.8022, 2.134, 0.5462), (0.956, 2.134, 0.7273), (0.956, 2.067, 0.5455), (1.154, -0.06667, 0.7273), (1.286, -0.06667, 0.7273), (1.176, -0.06667, 0.7273), (1.286, -0.06667, 0.5462), (1.176, -0.06667, 0.5462), (1.286, -0.1, 0.5769), (1.176, -0.1, 0.5769), (1.286, -0.1, 0.6894), (1.176, -0.1, 0.6894), (1.308, -0.06667, 0.7273), (1.308, -0.06667, 0.5462), (1.154, -0.06667, 0.3636), (1.286, -0.06667, 0.3636), (1.176, -0.06667, 0.3636), (1.308, -0.06667, 0.3636), (1.154, -0.1335, 0.5455), (1.308, -0.1335, 0.7273), (1.286, -0.1335, 0.7273), (1.286, -0.1335, 0.5462), (1.176, -0.1335, 0.7273), (1.176, -0.1335, 0.5455), (1.308, -0.1335, 0.5462), (1.154, -0.1335, 0.7273), (1.154, -0.06667, 0.5455), (2.0, 2.0, 0.0), (2.0, 0.0, 0.0), (0.0, 0.0, 0.0), (0.0, 2.0, 0.0), (1.89, 0.0, 0.0), (1.89, 2.0, 0.0), (2.0, 0.8333, 0.0), (0.0, 0.8333, 0.0), (1.89, 0.8333, 0.0), (2.0, 2.1, 0.0), (1.89, 2.1, 0.0), (1.89, 1.233, 0.0), (0.0, 1.233, 0.0), (2.0, 1.233, 0.0), (-5.294e-23, 1.3, 0.6061), (-0.04396, -0.06667, 0.6061), (-0.1099, 1.3, 0.6061), (-5.294e-23, 0.7667, 0.6061), (0.4396, 2.0, 0.6061), (8.882e-16, 0.8333, 0.6061), (8.882e-16, 1.233, 0.6061), (-0.06593, 0.8333, 0.6061), (-0.06593, 0.8333, 3.674e-15), (-0.06593, 1.233, 3.674e-15), (-0.06593, 1.233, 0.6061), (0.4396, 2.0, 0.0), (0.4396, 0.0, 0.0), (0.4396, 0.8333, 0.0), (0.4396, 1.233, 0.0), (-0.1099, 0.7667, 0.6061), (2.0, 0.0, 0.7273), (1.89, 2.1, 0.7273), (1.688e-15, 0.0, 0.7273), (1.688e-15, 2.0, 0.7273), (2.0, 2.1, 0.7273), (1.89, 2.0, 0.7273), (1.89, 0.0, 0.7273), (1.688e-15, 0.8333, 0.7273), (2.0, 0.8333, 0.7273), (1.688e-15, 1.233, 0.7273), (0.4396, 2.0, 0.7273), (0.4396, 0.0, 0.7273), (-0.04396, 0.7667, 0.0), (1.89, 2.167, 0.6061), (0.4396, -0.06667, 0.0), (-0.04396, 0.7667, 0.7273), (0.4396, -0.06667, 0.7273), (2.044, -0.06667, 0.0), (2.044, -0.06667, 0.7273), (2.044, 0.7667, 0.0), (2.044, 0.7667, 0.7273), (0.0, -0.06667, 0.0), (-0.04396, -7.451e-09, 0.6061), (1.688e-15, -0.06667, 0.7273), (-0.04396, -0.06667, 0.0), (-0.04396, -0.06667, 0.7273), (-0.1099, 0.7667, 0.0), (-0.1099, 0.7667, 0.7273), (0.4396, 2.067, 0.6061), (-0.1099, 1.3, 0.7273), (-0.04396, 1.3, 1.49e-08), (-0.1099, 1.3, 1.49e-08), (-0.04396, 1.3, 0.7273), (-0.04396, 2.067, 1.49e-08), (-0.04396, 2.067, 0.7273), (1.846, 2.167, 0.6061), (1.846, 2.067, 1.49e-08), (1.846, 2.067, 0.7273), (1.846, 2.067, 0.6061), (1.846, 2.167, 1.49e-08), (1.846, 2.167, 0.7273), (-0.04396, 2.067, 0.6061), (-0.04396, 1.3, 0.6061), (0.4396, 2.067, 0.7273), (0.4396, 2.067, 1.49e-08), (1.846, 2.0, 0.0), (1.846, 0.0, 0.0), (1.846, 0.8333, 0.0), (1.846, 1.233, 0.0), (1.846, 2.0, 0.6061), (1.846, 0.0, 0.7273), (1.846, 2.0, 0.7273), (1.89, -0.06667, 0.7273), (1.89, -0.06667, 0.0), (1.846, -0.06667, 0.7273), (1.846, -0.06667, 0.0), (-0.04396, 0.7667, 0.6061), (1.89, 2.167, 0.7273), (1.89, 2.167, 1.49e-08), (1.89, 2.1, 0.6061), (2.0, 2.167, 1.49e-08), (2.0, 2.167, 0.7273), (0.0, 2.067, 0.7273), (2.0, 2.1, 0.6061), (0.0, 2.067, 1.49e-08), (-0.04396, 0.7667, -0.1212), (0.4396, -0.06667, -0.1212), (2.044, -0.06667, -0.1212), (2.044, 0.7667, -0.1212), (0.0, -0.06667, -0.1212), (-0.04396, -0.06667, -0.1212), (-0.1099, 0.7667, -0.1212), (-0.04396, 1.3, -0.1212), (-0.1099, 1.3, -0.1212), (-0.04396, 2.067, -0.1212), (1.846, 2.067, -0.1212), (0.4396, 2.067, -0.1212), (1.89, -0.06667, -0.1212), (1.846, -0.06667, -0.1212), (0.0, 2.067, -0.1212), (0.0, 0.7667, -0.1212), (0.0, 1.3, -0.1212), (0.4396, 0.7667, -0.1212), (0.4396, 1.3, -0.1212), (1.846, 0.7667, -0.1212), (1.846, 1.3, -0.1212), (1.89, 0.7667, -0.1212), (1.89, 2.067, -0.1212), (1.89, 1.3, -0.1212), (2.0, 2.067, -0.1212), (2.0, 1.3, -0.1212), (2.044, 2.1, 0.6061), (-0.04396, -7.451e-09, 0.0), (-0.04396, -7.451e-09, 0.7273), (2.044, -3.725e-08, 0.7273), (2.044, -3.725e-08, 0.0), (-0.04396, -7.451e-09, -0.1212), (2.044, -3.725e-08, -0.1212), (0.0, -7.451e-09, -0.1212), (0.4396, -7.451e-09, -0.1212), (1.846, -7.451e-09, -0.1212), (1.89, -3.725e-08, -0.1212), (-0.1099, 1.233, 0.6061), (-0.04396, 2.0, 0.7273), (-0.04396, 2.0, 1.49e-08), (-0.04396, 2.0, -0.1212), (0.0, 2.0, -0.1212), (0.4396, 2.0, -0.1212), (1.846, 2.0, -0.1212), (2.0, 2.0, -0.1212), (1.89, 2.0, -0.1212), (1.89, 2.0, 0.6061), (2.044, 2.167, 1.49e-08), (2.044, 2.167, 0.7273), (2.044, 2.067, -0.1212), (2.044, 1.3, -0.1212), (2.044, 2.0, -0.1212), (2.0, -0.06667, 0.7273), (2.0, -0.06667, -0.1212), (2.0, -0.06667, 0.0), (2.0, -3.725e-08, -0.1212), (2.0, 0.7667, -0.1212), (2.044, 2.0, 0.0), (2.044, 0.8333, 0.0), (2.044, 2.1, 0.0), (2.044, 1.233, 0.0), (-5.294e-23, -0.06667, 0.6061), (2.044, 0.8333, 0.7273), (2.044, 2.1, 0.7273), (2.0, 0.7667, 0.0), (1.89, 0.7667, 0.0), (0.0, 0.7667, 0.0), (0.4396, 0.7667, 0.0), (1.688e-15, 0.7667, 0.7273), (2.0, 0.7667, 0.7273), (1.846, 0.7667, 0.0), (-0.1099, 0.8333, 3.725e-09), (-5.294e-23, 0.0, 0.6061), (-0.1099, 0.8333, 0.7273), (-0.04396, 0.8333, 0.7273), (-0.1099, 0.8333, -0.1212), (-0.04396, 0.8333, -0.1212), (0.0, 0.8333, -0.1212), (0.4396, 0.8333, -0.1212), (1.846, 0.8333, -0.1212), (1.89, 0.8333, -0.1212), (2.044, 0.8333, -0.1212), (2.0, 0.8333, -0.1212), (-0.1099, 1.233, 1.322e-08), (-0.1099, 1.233, 0.7273), (-0.1099, 1.233, -0.1212), (-0.04396, 1.233, -0.1212), (0.0, 1.233, -0.1212), (0.4396, 1.233, -0.1212), (1.846, 1.233, -0.1212), (-0.1099, 0.8333, 0.6061), (-0.04396, 1.233, 0.7273), (1.89, 1.233, -0.1212), (2.044, 1.233, -0.1212), (2.0, 1.233, -0.1212), (1.89, 1.3, 0.0), (0.0, 1.3, 0.0), (2.0, 1.3, 0.0), (0.4396, 1.3, 0.0), (1.688e-15, 1.3, 0.7273), (1.846, 1.3, 0.0), (2.044, 1.3, 0.0), (2.0, 2.167, 0.6061), (0.0, 2.067, 0.6061), (-5.294e-23, 2.0, 0.6061), (-0.04396, 2.0, 0.6061), (2.044, 2.167, 0.6061), (2.088, 0.7667, -1.734e-07), (2.088, 0.7667, 0.7273), (2.088, 0.8333, -1.734e-07), (2.088, 0.8333, 0.7273), (2.143, 0.7667, -4.046e-07), (2.143, 0.7667, 0.7273), (2.143, 0.8333, -4.046e-07), (2.143, 0.8333, 0.7273), (2.088, 0.7, 0.7273), (2.088, 0.7, -1.734e-07), (2.143, 0.7, 0.7273), (2.143, 0.7, -4.046e-07), (2.044, 0.7667, -0.1212), (2.044, 0.8333, -0.1212), (2.088, 0.7667, -0.1212), (2.088, 0.8333, -0.1212), (2.143, 0.7667, -0.1212), (2.143, 0.8333, -0.1212)], [], [(2, 0, 22, 19), (4, 6, 8, 2), (5, 7, 8, 6), (2, 8, 7, 1), (3, 5, 6, 4), (1, 7, 5, 3), (12, 14, 21, 18), (3, 4, 13, 12), (4, 2, 19, 20), (16, 17, 18, 21), (19, 22, 15, 20), (14, 10, 21), (10, 9, 16, 21), (3, 12, 18), (11, 13, 20, 15), (9, 1, 17, 16), (1, 3, 18, 17), (13, 4, 20), (0, 23, 15, 22), (15, 23, 11), (26, 24, 46, 43), (28, 30, 32, 26), (29, 31, 32, 30), (26, 32, 31, 25), (27, 29, 30, 28), (25, 31, 29, 27), (36, 38, 45, 42), (27, 28, 37, 36), (28, 26, 43, 44), (40, 41, 42, 45), (43, 46, 39, 44), (38, 34, 45), (34, 33, 40, 45), (27, 36, 42), (35, 37, 44, 39), (33, 25, 41, 40), (25, 27, 42, 41), (37, 28, 44), (24, 47, 39, 46), (39, 47, 35), (50, 48, 70, 67), (52, 54, 56, 50), (53, 55, 56, 54), (50, 56, 55, 49), (51, 53, 54, 52), (49, 55, 53, 51), (60, 62, 69, 66), (51, 52, 61, 60), (52, 50, 67, 68), (64, 65, 66, 69), (67, 70, 63, 68), (62, 58, 69), (58, 57, 64, 69), (51, 60, 66), (59, 61, 68, 63), (57, 49, 65, 64), (49, 51, 66, 65), (61, 52, 68), (48, 71, 63, 70), (63, 71, 59), (72, 81, 82, 77), (85, 83, 80, 78), (231, 232, 76, 73), (165, 161, 82, 81), (224, 226, 81, 72), (264, 262, 83, 85), (109, 93, 96, 111), (213, 161, 103, 107), (107, 153, 151, 213), (76, 108, 102, 73), (231, 236, 110, 78), (86, 271, 105, 266), (74, 123, 116, 98), (98, 113, 152, 148), (84, 95, 94, 79), (92, 96, 95, 84), (116, 118, 113, 98), (134, 205, 272, 144), (267, 265, 100, 150), (150, 100, 99, 149), (151, 90, 97, 147), (237, 234, 98, 148), (109, 91, 93), (142, 159, 115, 137), (159, 163, 269, 115), (136, 164, 270, 143), (92, 86, 266, 111), (84, 263, 86, 92), (116, 157, 156, 118), (155, 154, 156, 157), (219, 221, 119, 120), (225, 78, 110, 229), (239, 104, 125, 228), (124, 158, 114, 194), (81, 226, 193, 165), (228, 87, 126, 123), (74, 233, 89, 239), (258, 134, 131, 251), (158, 101, 128, 114), (144, 132, 133, 88), (89, 91, 109, 235), (257, 101, 129, 240), (79, 94, 93, 91), (272, 143, 135, 206), (153, 112, 90, 151), (130, 140, 138, 146), (74, 239, 228, 123), (140, 137, 141, 138), (195, 117, 158, 124), (270, 130, 146, 166), (125, 127, 87, 228), (155, 221, 219, 154), (232, 237, 148, 76), (213, 151, 147, 77), (83, 150, 149, 80), (262, 267, 150, 83), (112, 105, 271, 90), (197, 196, 120, 119), (137, 115, 160, 141), (117, 129, 101, 158), (115, 269, 162, 160), (134, 144, 88, 131), (238, 128, 101, 257), (143, 270, 166, 135), (163, 215, 273, 269), (265, 263, 84, 100), (100, 84, 79, 99), (90, 271, 75, 97), (234, 233, 74, 98), (157, 116, 168, 180), (133, 132, 174, 175), (135, 166, 181, 176), (206, 135, 176, 207), (138, 141, 177), (146, 138, 177, 178), (119, 221, 220, 169), (166, 146, 178, 181), (194, 114, 167, 198), (123, 126, 172, 171), (155, 157, 180, 179), (116, 123, 171, 168), (114, 128, 173, 167), (250, 133, 175, 252), (197, 119, 169, 199), (242, 243, 167, 173), (253, 174, 183, 254), (198, 200, 171, 172), (207, 176, 181, 208), (254, 183, 185, 255), (209, 185, 183, 208), (200, 182, 184, 201), (255, 185, 187, 256), (201, 184, 186, 202), (210, 187, 185, 209), (203, 202, 186, 188), (259, 256, 187, 190), (212, 210, 177, 189), (177, 141, 160, 189), (160, 162, 191, 189), (212, 211, 192, 190), (192, 211, 218, 217), (199, 222, 223, 170), (214, 216, 191, 162), (189, 191, 211, 212), (223, 188, 247, 249), (197, 121, 122, 196), (169, 220, 222, 199), (179, 180, 202, 203), (168, 201, 202, 180), (171, 200, 201, 168), (167, 182, 200, 198), (121, 197, 199, 170), (126, 194, 198, 172), (250, 238, 257, 204), (87, 124, 194, 126), (104, 195, 127, 125), (133, 250, 204, 88), (117, 195, 104, 235), (190, 187, 210, 212), (177, 210, 209, 178), (178, 209, 208, 181), (174, 207, 208, 183), (132, 206, 207, 174), (144, 272, 206, 132), (205, 136, 143, 272), (136, 205, 105, 164), (102, 196, 122, 236), (164, 105, 112, 145), (112, 153, 139, 145), (103, 139, 153, 107), (139, 103, 159, 142), (103, 106, 163, 159), (113, 118, 156, 152), (152, 156, 154, 108), (249, 248, 170, 223), (211, 191, 216, 218), (269, 273, 214, 162), (145, 139, 140, 130), (220, 221, 155, 179), (261, 259, 190, 192), (223, 222, 203, 188), (222, 220, 179, 203), (108, 154, 219, 102), (120, 196, 102, 219), (127, 195, 124, 87), (139, 142, 137, 140), (76, 148, 152, 108), (80, 149, 237, 232), (165, 193, 230, 106), (78, 225, 227, 85), (264, 268, 224, 72), (215, 163, 106, 230), (99, 79, 233, 234), (149, 99, 234, 237), (73, 102, 236, 231), (239, 89, 235, 104), (78, 80, 232, 231), (122, 229, 110, 236), (261, 260, 248, 249), (188, 186, 246, 247), (184, 245, 246, 186), (182, 244, 245, 184), (167, 243, 244, 182), (252, 253, 243, 242), (128, 238, 242, 173), (204, 257, 240, 251), (117, 241, 240, 129), (235, 109, 241, 117), (88, 204, 251, 131), (175, 174, 253, 252), (192, 217, 260, 261), (249, 247, 259, 261), (247, 246, 256, 259), (245, 255, 256, 246), (244, 254, 255, 245), (243, 253, 254, 244), (238, 250, 252, 242), (164, 145, 130, 270), (241, 258, 251, 240), (109, 111, 258, 241), (85, 227, 268, 264), (97, 75, 263, 265), (77, 147, 267, 262), (111, 96, 92), (147, 97, 265, 267), (72, 77, 262, 264), (134, 258, 111, 266), (266, 105, 205, 134), (94, 95, 96, 93), (263, 75, 271, 86), (233, 79, 91, 89), (77, 82, 161, 213), (106, 103, 161, 165), (225, 229, 277, 276), (122, 121, 274, 275), (276, 277, 281, 280), (275, 274, 283, 282), (278, 280, 281, 279), (282, 283, 285, 284), (280, 278, 290, 291), (225, 276, 289, 287), (278, 279, 284, 285), (274, 121, 286, 288), (276, 280, 291, 289), (274, 288, 283), (285, 290, 278), (285, 283, 288, 290), (122, 275, 277, 229), (277, 275, 279, 281), (282, 284, 279, 275), (225, 248, 260, 227), (217, 268, 227, 260), (218, 224, 268, 217), (218, 216, 226, 224), (215, 230, 193, 273), (226, 214, 273, 193), (214, 226, 216), (289, 288, 286, 287), (291, 290, 288, 289)])
me_cube_001.materials.append(mat_material)
me_cube_001.use_remesh_preserve_volume = False
me_cube_001.use_remesh_preserve_attributes = False
me_cube_001.use_mirror_vertex_groups = False
me_cube_001.update()

# ---- objects
ob_b1 = bpy.data.objects.new('B1', me_cube_005)
ob_b2 = bpy.data.objects.new('B2', me_cube_004)
ob_a2 = bpy.data.objects.new('A2', me_cube_002)
ob_a1 = bpy.data.objects.new('A1', me_cube_001)
ob_lamp = bpy.data.objects.new('Lamp', light_lamp)
ob_camera = bpy.data.objects.new('Camera', cam_camera)

# ---- transforms, parenting, visibility, modifiers, constraints
ob_b1.location = (0.0, 0.0, 0.0)
ob_b1.scale = (45.5, 30.0, 16.5)
ob_b1.lock_rotations_4d = False
ob_b1.empty_display_type = 'ARROWS'
ob_b1.lineart.crease_threshold = 0.0
ob_b2.location = (0.0, 0.0, 0.0)
ob_b2.scale = (45.5, 30.0, 16.5)
ob_b2.lock_rotations_4d = False
ob_b2.empty_display_type = 'ARROWS'
ob_b2.lineart.crease_threshold = 0.0
ob_a2.location = (0.0, 0.0, 0.0)
ob_a2.scale = (45.5, 30.0, 16.5)
ob_a2.lock_rotations_4d = False
ob_a2.empty_display_type = 'ARROWS'
ob_a2.lineart.crease_threshold = 0.0
ob_a1.location = (0.0, 0.0, 0.0)
ob_a1.scale = (45.5, 30.0, 16.5)
ob_a1.lock_rotations_4d = False
ob_a1.empty_display_type = 'ARROWS'
ob_a1.lineart.crease_threshold = 0.0
ob_lamp.location = (4.076, 1.005, 5.904)
ob_lamp.rotation_euler = (0.6503, 0.05522, 1.866)
ob_lamp.lock_rotations_4d = False
ob_lamp.empty_display_type = 'ARROWS'
ob_lamp.color = (0.0, 0.0, 0.0, 0.0)
ob_lamp.lineart.crease_threshold = 0.0
ob_camera.location = (7.481, -6.508, 5.344)
ob_camera.rotation_euler = (1.109, 0.01082, 0.8149)
ob_camera.lock_rotations_4d = False
ob_camera.empty_display_type = 'ARROWS'
ob_camera.color = (0.0, 0.0, 0.0, 0.0)
ob_camera.display_type = 'WIRE'
ob_camera.lineart.crease_threshold = 0.0

# ---- collection membership
col_collection_1.objects.link(ob_b1)
col_collection_1.objects.link(ob_b2)
col_collection_1.objects.link(ob_a2)
col_collection_1.objects.link(ob_a1)
col_collection_1.objects.link(ob_lamp)
col_collection_1.objects.link(ob_camera)

# ---- scene / render settings (as saved in the file)
scene.camera = ob_camera
scene.frame_start = 1; scene.frame_end = 250; scene.frame_set(1)
scene.render.engine = 'BLENDER_EEVEE_NEXT'
scene.render.dither_intensity = 0.0
scene.cycles.use_denoising = False
scene.cycles.samples = 128
scene.cycles.sampling_pattern = 'TABULATED_SOBOL'
scene.cycles.light_sampling_threshold = 0.0
scene.cycles.use_adaptive_sampling = False
scene.cycles.use_light_tree = False
scene.cycles.blur_glossy = 0.0
scene.cycles.sample_clamp_indirect = 0.0
scene.view_settings.view_transform = 'Standard'
bpy.context.view_layer.update()
